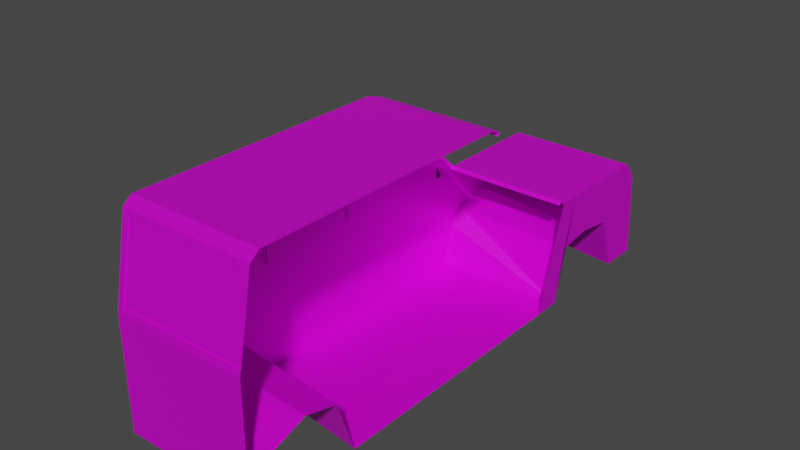 # Source: car.blend  (saved by Blender 2.93.21; exported with 4.5.12 LTS)
import bpy
from mathutils import Matrix  # noqa: F401  (used for matrix-valued properties, if any)

bpy.ops.wm.read_factory_settings(use_empty=True)
scene = bpy.context.scene
scene.name = 'Scene'

# ---- collections
col_collection = bpy.data.collections.new('Collection'); scene.collection.children.link(col_collection)

# ---- images (referenced by path relative to the original .blend; pixels are not part of the script)
import os
ASSET_DIR = os.environ.get("B2B_ASSET_DIR", "")  # directory of the original .blend (textures are referenced by path, not embedded)
HERE = os.path.dirname(os.path.abspath(__file__))  # packed textures are extracted next to this script under _unpacked/

def load_image(name, relpath, width, height, colorspace="sRGB"):
    """Load a texture the original file referenced (path relative to the .blend, or extracted next to this script)."""
    p = next((c for c in (os.path.join(HERE, relpath), os.path.join(ASSET_DIR, relpath)) if relpath and os.path.exists(c)), "")
    if p:
        img = bpy.data.images.load(p, check_existing=True)
        img.name = name
    else:  # same state as the original file: an image datablock whose file is absent (Cycles renders it pink)
        img = bpy.data.images.new(name, width, height)
        img.source = "FILE"
        img.filepath = "//" + (relpath or name)
    img.colorspace_settings.name = colorspace
    return img
img_car_top_png = load_image('car top.png', 'uv maps/car top.png', 1024, 1024, 'sRGB')

# ---- materials (node trees are filled in below, after node groups)
mat_material = bpy.data.materials.new('Material')
mat_material.use_backface_culling = True
mat_material.use_transparent_shadow = False
mat_material.diffuse_color = (0.2598, 0.2273, 0.2414, 1.0)
mat_material_001 = bpy.data.materials.new('Material.001')
mat_material_001.use_transparent_shadow = False

# ---- material node trees
mat_material.use_nodes = True; mat_material.node_tree.nodes.clear()
_N = mat_material.node_tree.nodes; _L = mat_material.node_tree.links
n0 = _N.new('ShaderNodeBsdfPrincipled'); n0.name = 'Principled BSDF'; n0.location = (10, 300)
n0.distribution = 'GGX'
n0.subsurface_method = 'BURLEY'
n0.inputs[1].default_value = 0.4265
n0.inputs[3].default_value = 1.45
n0.inputs[27].default_value = (0.0, 0.0, 0.0, 1.0)
n0.inputs[28].default_value = 1.0
n1 = _N.new('ShaderNodeOutputMaterial'); n1.name = 'Material Output'; n1.location = (300, 300)
n2 = _N.new('ShaderNodeTexImage'); n2.name = 'Image Texture'; n2.location = (-280, 280)
n2.image = img_car_top_png
_L.new(n0.outputs[0], n1.inputs[0])
_L.new(n2.outputs[0], n0.inputs[0])
n1.is_active_output = True
mat_material_001.use_nodes = True; mat_material_001.node_tree.nodes.clear()
_N = mat_material_001.node_tree.nodes; _L = mat_material_001.node_tree.links
n0 = _N.new('ShaderNodeBsdfPrincipled'); n0.name = 'Principled BSDF'; n0.location = (10, 300)
n0.distribution = 'GGX'
n0.subsurface_method = 'BURLEY'
n0.inputs[0].default_value = (0.003353, 0.003357, 0.004216, 1.0)
n0.inputs[1].default_value = 0.6324
n0.inputs[2].default_value = 0.1985
n0.inputs[3].default_value = 1.45
n0.inputs[27].default_value = (0.0, 0.0, 0.0, 1.0)
n0.inputs[28].default_value = 1.0
n1 = _N.new('ShaderNodeOutputMaterial'); n1.name = 'Material Output'; n1.location = (300, 300)
_L.new(n0.outputs[0], n1.inputs[0])
n1.is_active_output = True

# ---- world
world_world = bpy.data.worlds.new('World'); scene.world = world_world
world_world.use_nodes = True; world_world.node_tree.nodes.clear()
_N = world_world.node_tree.nodes; _L = world_world.node_tree.links
n0 = _N.new('ShaderNodeOutputWorld'); n0.name = 'World Output'; n0.location = (300, 300)
n1 = _N.new('ShaderNodeBackground'); n1.name = 'Background'; n1.location = (10, 300)
n1.inputs[0].default_value = (0.05088, 0.05088, 0.05088, 1.0)
_L.new(n1.outputs[0], n0.inputs[0])
n0.is_active_output = True
world_world.color = (0.05088, 0.05088, 0.05088)
world_world.use_sun_shadow = False
world_world.sun_shadow_jitter_overblur = 0.0

# ---- meshes
me_cube_003 = bpy.data.meshes.new('Cube.003')
me_cube_003.from_pydata([(-1.0, -0.576, -1.0), (-1.0, -2.57, 5.837), (-1.0, 4.471, -1.0), (-0.9719, 7.064, 5.722), (3.165, 0.1226, -1.0), (3.165, -2.57, 5.837), (3.165, 10.59, 2.198), (3.014, 7.064, 5.722), (3.165, 2.954, 5.837), (-1.0, 2.954, 5.837), (-0.9719, 11.45, 2.459), (-1.0, 10.25, -1.0), (3.165, 10.85, 2.17), (3.014, 11.45, 2.459), (-1.0, 12.5, 2.344), (-1.0, 11.42, -1.0), (3.165, 11.19, -1.0), (3.165, 12.16, 2.344), (-1.0, 14.76, 2.344), (-1.0, 11.91, 0.757), (3.165, 12.26, 0.7716), (3.165, 14.76, 2.344), (-1.0, 15.68, 2.344), (-1.0, 14.93, 0.7424), (3.165, 15.35, 0.6406), (3.165, 15.68, 2.344), (-1.0, 16.47, 2.344), (-1.0, 15.67, -1.0), (3.165, 16.4, -1.0), (3.165, 16.47, 2.344), (-1.0, 17.05, 1.806), (-1.0, 17.29, -1.0), (3.165, 17.29, -1.0), (3.165, 17.05, 1.806), (-1.0, 6.508, 5.837), (3.165, 10.59, 2.588), (-1.0, 11.6, 2.344), (3.165, 10.97, 2.29), (-0.9719, 6.98, 5.609), (3.014, 6.98, 5.609), (-0.9719, 11.36, 2.346), (3.014, 11.36, 2.346), (-1.0, -1.348, 0.6887), (-1.0, -2.999, 5.837), (3.165, -2.999, 5.837), (3.165, -0.8246, 0.6887), (-1.0, -2.74, 0.9779), (-1.0, -3.525, 5.837), (3.165, -3.525, 5.837), (3.165, -2.376, 0.9779), (-1.0, -4.167, 0.5951), (-1.0, -4.167, 5.837), (3.165, -4.167, 5.837), (3.165, -4.167, 0.5951), (-1.0, -4.657, -1.0), (-1.0, -4.546, 5.612), (3.165, -4.546, 5.612), (3.165, -4.657, -1.0), (-1.0, -5.195, -0.4456), (-1.0, -5.195, 3.019), (3.165, -5.195, 3.019), (3.165, -5.195, -0.4456), (3.165, 6.508, 5.837), (3.165, 4.471, -1.0), (3.165, 11.6, 2.344), (3.165, 10.36, -1.0), (3.632, 10.59, 3.13), (3.297, 10.53, 2.297), (3.532, 10.97, 2.933), (3.532, 10.85, 2.17), (4.384, 10.59, 3.13), (4.384, 10.59, 2.298), (4.484, 10.97, 2.933), (4.484, 10.85, 2.17), (3.165, 9.969, 2.481), (3.165, 9.969, 2.727), (3.165, 7.11, 5.194), (3.165, 5.17, 2.417), (3.165, 5.119, 5.26), (3.165, 5.031, 5.265), (3.086, 9.969, 2.727), (3.086, 9.969, 2.481), (3.086, 5.17, 2.417), (3.086, 7.11, 5.194), (3.086, 5.008, 5.247), (3.165, 4.972, 2.372), (3.165, 4.76, 5.229), (3.165, 0.9489, 5.128), (3.165, 1.008, 2.319), (3.102, 4.76, 5.229), (3.102, 4.972, 2.372), (3.102, 1.008, 2.319), (3.102, 0.9489, 5.128), (3.165, 5.021, 2.267), (2.956, -4.596, 5.41), (-0.9885, -4.596, 5.41), (-0.9885, -5.145, 3.221), (2.956, -5.145, 3.221), (-0.9885, -4.596, 5.41), (-0.9885, -5.145, 3.221), (2.956, -4.576, 5.405), (-0.9885, -4.576, 5.405), (2.956, -5.124, 3.216), (-0.9885, -5.124, 3.216), (3.165, 13.81, 1.048), (-1.0, 13.4, 0.9194), (3.592, 10.59, 3.231), (3.592, 10.59, 2.198), (4.484, 10.59, 3.231), (4.484, 10.59, 2.198), (3.186, 10.59, 2.241), (3.389, 10.59, 2.885), (3.165, 15.89, 0.2187), (3.165, 11.72, 0.2622), (3.165, 11.46, 0.6719), (1.503, 17.2, 0.8372), (1.503, 17.14, 1.51), (2.883, 17.14, 1.51), (2.883, 17.2, 0.8372), (1.503, 17.08, 1.507), (1.503, 17.14, 0.8342), (2.883, 17.14, 0.8342), (2.883, 17.08, 1.507), (3.165, -0.04961, -0.1557)], [], [(87, 88, 91, 92), (5, 1, 43, 44), (2, 63, 4, 0), (62, 34, 9, 1, 5, 8), (36, 64, 17, 14), (6, 12, 69, 107), (63, 2, 11, 65), (17, 114, 16, 113, 20, 21), (11, 36, 14, 15), (64, 65, 16, 114, 17), (65, 11, 15, 16), (20, 19, 105, 23, 24, 104), (16, 15, 19, 20, 113), (14, 17, 21, 18), (15, 14, 18, 19), (22, 25, 29, 26), (18, 21, 25, 22), (19, 18, 22, 23, 105), (21, 20, 104, 24, 25), (29, 28, 32, 33), (23, 22, 26, 27), (25, 24, 112, 28, 29), (24, 23, 27, 28, 112), (116, 117, 122, 119), (28, 27, 31, 32), (26, 29, 33, 30), (27, 26, 30, 31), (7, 3, 34, 62), (10, 13, 64, 36), (13, 7, 62, 64), (13, 10, 40, 41), (7, 13, 41, 39), (3, 7, 39, 38), (44, 43, 47, 48), (123, 5, 44, 45), (0, 4, 123, 45, 42), (49, 48, 52, 53), (45, 44, 48, 49), (42, 45, 49, 46), (50, 53, 57, 54), (46, 49, 53, 50), (48, 47, 51, 52), (96, 97, 102, 103), (52, 51, 55, 56), (53, 52, 56, 57), (57, 56, 60, 61), (54, 57, 61, 58), (78, 77, 82, 84), (37, 12, 65, 64), (35, 37, 64, 62), (12, 6, 63, 65), (68, 106, 108, 72), (12, 37, 68, 69), (37, 35, 106, 68), (35, 6, 107, 110, 111, 106), (108, 109, 73, 72), (107, 69, 73, 109), (69, 68, 72, 73), (6, 35, 75, 74), (35, 62, 76, 75), (62, 79, 93, 63, 77, 78, 76), (63, 6, 74, 77), (81, 80, 83, 84, 82), (77, 74, 81, 82), (76, 78, 84, 83), (75, 76, 83, 80), (74, 75, 80, 81), (63, 93, 79, 86, 85), (79, 62, 86), (62, 8, 86), (8, 5, 87, 86), (5, 123, 4, 88, 87), (4, 63, 85, 88), (90, 89, 92, 91), (85, 86, 89, 90), (86, 87, 92, 89), (88, 85, 90, 91), (61, 60, 59, 58), (56, 55, 95, 94), (59, 60, 97, 96), (60, 56, 94, 97), (95, 96, 99, 98), (100, 101, 103, 102), (97, 94, 100, 102), (94, 95, 101, 100), (67, 66, 106, 111, 110, 107), (70, 71, 109, 108), (66, 70, 108, 106), (71, 67, 107, 109), (31, 30, 116, 115), (30, 33, 117, 116), (33, 32, 118, 117), (32, 31, 115, 118), (120, 119, 122, 121), (115, 116, 119, 120), (117, 118, 121, 122), (118, 115, 120, 121)])
_uv = me_cube_003.uv_layers.new(name='UVMap')
_uv.uv.foreach_set('vector', [0.613, 0.7411, 0.3857, 0.7354, 0.3857, 0.7354, 0.613, 0.7411, 0.4892, 6.999e-05, 0.4892, 0.9999, 0.3862, 0.9999, 0.3862, 6.994e-05, 0.125, 0.5, 0.375, 0.5, 0.375, 0.75, 0.125, 0.75, 0.3676, 0.5, 0.6176, 0.5, 0.6176, 0.625, 0.6176, 0.75, 0.3676, 0.75, 0.3676, 0.625, 8.437e-05, 0.0331, 0.7429, 0.01399, 0.7356, 0.1867, 8.437e-05, 0.1867, 0.4641, 0.5, 0.4701, 0.5, 0.4701, 0.5, 0.4641, 0.5, 0.375, 0.5, 0.125, 0.5, 0.125, 0.5, 0.375, 0.5, 0.6203, 0.4945, 0.5987, 0.4205, 0.5772, 0.3464, 0.5935, 0.3857, 0.6097, 0.4249, 0.7201, 0.4945, 0.375, 0.25, 0.625, 0.25, 0.625, 0.25, 0.375, 0.25, 0.5555, 0.4945, 0.5003, 0.3464, 0.5522, 0.3464, 0.5738, 0.4205, 0.5953, 0.4945, 0.375, 0.5, 0.125, 0.5, 0.125, 0.5, 0.375, 0.5, 0.5135, 0.7773, 0.329, 0.7616, 0.329, 0.8275, 0.329, 0.8955, 0.5135, 0.9141, 0.5135, 0.8457, 0.375, 0.5, 0.125, 0.5, 0.125, 0.5, 0.375, 0.5, 0.375, 0.5, 8.437e-05, 0.1867, 0.7356, 0.1867, 0.7312, 0.5722, 8.437e-05, 0.5722, 0.375, 0.25, 0.625, 0.25, 0.625, 0.25, 0.375, 0.25, 8.437e-05, 0.7302, 0.7356, 0.7302, 0.7327, 0.8651, 8.437e-05, 0.8651, 8.437e-05, 0.5722, 0.7009, 0.5722, 0.7053, 0.7302, 8.437e-05, 0.7302, 0.375, 0.25, 0.625, 0.25, 0.625, 0.25, 0.375, 0.25, 0.375, 0.25, 0.6026, 0.4945, 0.4922, 0.4249, 0.5606, 0.4372, 0.629, 0.4191, 0.6435, 0.4945, 0.5285, 0.4945, 0.5216, 0.3464, 0.5649, 0.3464, 0.5541, 0.4707, 0.375, 0.25, 0.625, 0.25, 0.625, 0.25, 0.375, 0.25, 0.6596, 0.4945, 0.6452, 0.4191, 0.6664, 0.3828, 0.6876, 0.3464, 0.6946, 0.4945, 0.5135, 0.4191, 0.329, 0.4236, 0.329, 0.3464, 0.5135, 0.3464, 0.5135, 0.3828, 0.5573, 0.2958, 0.5573, 0.4542, 0.5573, 0.4542, 0.5573, 0.2958, 0.375, 0.5, 0.125, 0.5, 0.125, 0.5, 0.375, 0.5, 8.437e-05, 0.8651, 0.7012, 0.8651, 0.7012, 0.9999, 8.437e-05, 0.9999, 0.375, 0.25, 0.625, 0.25, 0.625, 0.25, 0.375, 0.25, 3.692e-05, 0.9638, 3.703e-05, 0.006772, 0.1364, 3.692e-05, 0.1364, 1.0, 0.00488, 8.437e-05, 0.6397, 8.458e-05, 0.6963, 0.01399, 8.437e-05, 0.0331, 0.5068, 0.7412, 0.5068, 0.5469, 0.5135, 0.5223, 0.5135, 0.748, 1.878e-05, 1.0, 1.932e-05, 1.878e-05, 0.03531, 1.884e-05, 0.03531, 1.0, 0.6482, 0.5, 0.6482, 0.5, 0.6482, 0.5, 0.6482, 0.5, 0.03531, 1.883e-05, 0.03531, 1.0, 1.926e-05, 1.0, 1.878e-05, 1.878e-05, 0.3862, 6.994e-05, 0.3862, 0.9999, 0.26, 0.9999, 0.26, 7.005e-05, 0.1799, 0.4978, 0.1203, 0.6493, 0.1012, 0.6493, 0.1976, 0.4212, 0.329, 0.3464, 0.5135, 0.3464, 0.5135, 0.3838, 0.5135, 0.4212, 0.329, 0.4212, 0.1288, 0.434, 0.07796, 0.6493, 0.04953, 0.6493, 0.04953, 0.4171, 0.1976, 0.4212, 0.1012, 0.6493, 0.07796, 0.6493, 0.1288, 0.434, 0.329, 0.1744, 0.5135, 0.1976, 0.5135, 0.1288, 0.329, 0.1127, 0.125, 0.75, 0.375, 0.75, 0.375, 0.75, 0.125, 0.75, 0.125, 0.75, 0.375, 0.75, 0.375, 0.75, 0.125, 0.75, 0.26, 7.005e-05, 0.26, 0.9999, 0.1059, 0.9999, 0.1059, 6.999e-05, 0.8625, 0.75, 0.6375, 0.75, 0.6375, 0.75, 0.8625, 0.75, 0.1059, 6.999e-05, 0.1059, 0.9999, 6.994e-05, 0.9999, 6.994e-05, 6.994e-05, 0.04953, 0.4171, 0.04953, 0.6493, 0.03274, 0.6393, 0.02781, 0.3464, 0.02781, 0.3464, 0.03274, 0.6393, 0.003985, 0.5244, 0.003985, 0.371, 0.125, 0.75, 0.375, 0.75, 0.375, 0.75, 0.125, 0.75, 0.4996, 0.5, 0.4215, 0.5, 0.4215, 0.5, 0.4996, 0.5, 0.6436, 0.254, 0.6383, 0.2487, 0.6165, 0.1083, 0.6716, 0.2564, 0.6796, 0.5347, 0.6965, 0.5215, 0.7245, 0.5239, 0.4988, 0.6787, 0.7148, 0.4868, 0.7031, 0.4881, 0.4321, 0.3464, 0.6929, 0.3464, 0.5238, 0.5, 0.5321, 0.5, 0.5321, 0.5, 0.5238, 0.5, 0.5135, 0.4868, 0.5135, 0.4921, 0.5297, 0.5206, 0.5297, 0.4868, 0.5238, 0.5, 0.5321, 0.5, 0.5321, 0.5, 0.5238, 0.5, 0.5321, 0.5, 0.4641, 0.5, 0.4641, 0.5, 0.4981, 0.5, 0.5151, 0.5, 0.5321, 0.5, 0.7031, 0.5338, 0.7031, 0.4881, 0.7148, 0.4868, 0.72, 0.5206, 0.4641, 0.5, 0.4701, 0.5, 0.4701, 0.5, 0.4641, 0.5, 0.4701, 0.5, 0.5238, 0.5, 0.5238, 0.5, 0.4701, 0.5, 0.7031, 0.4881, 0.7031, 0.5053, 0.6756, 0.5115, 0.6756, 0.5006, 0.7031, 0.5053, 0.5223, 0.6493, 0.549, 0.6208, 0.6756, 0.5115, 0.5223, 0.6493, 0.4569, 0.6239, 0.4565, 0.4911, 0.4321, 0.3464, 0.4631, 0.4978, 0.4608, 0.6237, 0.549, 0.6208, 0.4321, 0.3464, 0.7031, 0.4881, 0.6756, 0.5006, 0.4631, 0.4978, 0.9857, 0.8357, 0.9857, 0.8466, 0.8591, 0.9559, 0.766, 0.9582, 0.7732, 0.8329, 0.4215, 0.5, 0.5052, 0.5, 0.5052, 0.5, 0.4215, 0.5, 0.5135, 0.549, 0.5135, 0.4608, 0.51, 0.4559, 0.51, 0.549, 0.4914, 0.5, 0.5776, 0.5, 0.5776, 0.5, 0.4914, 0.5, 0.5052, 0.5, 0.4914, 0.5, 0.4914, 0.5, 0.5052, 0.5, 0.4321, 0.3464, 0.4565, 0.4911, 0.4569, 0.6239, 0.4449, 0.6223, 0.4543, 0.4958, 0.4569, 0.6239, 0.5223, 0.6493, 0.4449, 0.6223, 0.5223, 0.6493, 0.3649, 0.6493, 0.4449, 0.6223, 0.3649, 0.6493, 0.1203, 0.6493, 0.2761, 0.6179, 0.4449, 0.6223, 0.1203, 0.6493, 0.1799, 0.4978, 0.2395, 0.3464, 0.2787, 0.4934, 0.2761, 0.6179, 0.2395, 0.3464, 0.4321, 0.3464, 0.4543, 0.4958, 0.2787, 0.4934, 0.9482, 0.7897, 0.9388, 0.9163, 0.77, 0.9118, 0.7726, 0.7874, 0.383, 0.5163, 0.5832, 0.5911, 0.5832, 0.5911, 0.383, 0.5163, 0.5967, 0.603, 0.613, 0.7411, 0.613, 0.7411, 0.5967, 0.603, 0.3857, 0.7354, 0.383, 0.5163, 0.383, 0.5163, 0.3857, 0.7354, 0.5919, 0.4357, 0.6418, 0.4357, 0.6418, 0.4951, 0.5919, 0.4951, 4.531e-05, 1.0, 4.474e-05, 4.474e-05, 0.05009, 0.0028, 0.05009, 0.9499, 0.05018, 1.0, 0.05018, 4.474e-05, 0.1002, 0.05009, 0.1002, 0.9972, 0.625, 0.75, 0.625, 0.75, 0.6375, 0.75, 0.6375, 0.75, 0.8625, 0.75, 0.8625, 0.75, 0.8625, 0.75, 0.8625, 0.75, 0.7529, 0.7811, 0.9641, 0.7811, 0.9641, 0.9632, 0.7529, 0.9666, 0.6375, 0.75, 0.6375, 0.75, 0.6375, 0.75, 0.6375, 0.75, 0.6375, 0.75, 0.8625, 0.75, 0.8625, 0.75, 0.6375, 0.75, 0.4707, 0.5, 0.5255, 0.5, 0.5321, 0.5, 0.5151, 0.5, 0.4981, 0.5, 0.4641, 0.5, 0.5255, 0.5, 0.4707, 0.5, 0.4641, 0.5, 0.5321, 0.5, 0.5255, 0.5, 0.5255, 0.5, 0.5321, 0.5, 0.5321, 0.5, 0.4707, 0.5, 0.4707, 0.5, 0.4641, 0.5, 0.4641, 0.5, 0.375, 0.25, 0.625, 0.25, 0.5573, 0.2958, 0.4427, 0.2958, 0.625, 0.25, 0.625, 0.5, 0.5573, 0.4542, 0.5573, 0.2958, 0.625, 0.5, 0.375, 0.5, 0.4427, 0.4542, 0.5573, 0.4542, 0.375, 0.5, 0.375, 0.25, 0.4427, 0.2958, 0.4427, 0.4542, 0.8162, 0.3319, 0.8651, 0.3319, 0.8651, 0.3994, 0.8162, 0.3994, 0.4427, 0.2958, 0.5573, 0.2958, 0.5573, 0.2958, 0.4427, 0.2958, 0.5573, 0.4542, 0.4427, 0.4542, 0.4427, 0.4542, 0.5573, 0.4542, 0.4427, 0.4542, 0.4427, 0.2958, 0.4427, 0.2958, 0.4427, 0.4542])
_ca = me_cube_003.color_attributes.new('Col', 'BYTE_COLOR', 'CORNER')
_ca.data.foreach_set('color', [1.0, 1.0, 1.0, 1.0, 1.0, 1.0, 1.0, 1.0, 1.0, 1.0, 1.0, 1.0, 1.0, 1.0, 1.0, 1.0, 1.0, 1.0, 1.0, 1.0, 1.0, 1.0, 1.0, 1.0, 1.0, 1.0, 1.0, 1.0, 1.0, 1.0, 1.0, 1.0, 1.0, 1.0, 1.0, 1.0, 1.0, 1.0, 1.0, 1.0, 1.0, 1.0, 1.0, 1.0, 1.0, 1.0, 1.0, 1.0, 1.0, 1.0, 1.0, 1.0, 1.0, 1.0, 1.0, 1.0, 1.0, 1.0, 1.0, 1.0, 1.0, 1.0, 1.0, 1.0, 1.0, 1.0, 1.0, 1.0, 1.0, 1.0, 1.0, 1.0, 1.0, 1.0, 1.0, 1.0, 1.0, 1.0, 1.0, 1.0, 1.0, 1.0, 1.0, 1.0, 1.0, 1.0, 1.0, 1.0, 1.0, 1.0, 1.0, 1.0, 1.0, 1.0, 1.0, 1.0, 1.0, 1.0, 1.0, 1.0, 1.0, 1.0, 1.0, 1.0, 1.0, 1.0, 1.0, 1.0, 1.0, 1.0, 1.0, 1.0, 1.0, 1.0, 1.0, 1.0, 1.0, 1.0, 1.0, 1.0, 1.0, 1.0, 1.0, 1.0, 1.0, 1.0, 1.0, 1.0, 1.0, 1.0, 1.0, 1.0, 1.0, 1.0, 1.0, 1.0, 1.0, 1.0, 1.0, 1.0, 1.0, 1.0, 1.0, 1.0, 1.0, 1.0, 1.0, 1.0, 1.0, 1.0, 1.0, 1.0, 1.0, 1.0, 1.0, 1.0, 1.0, 1.0, 1.0, 1.0, 1.0, 1.0, 1.0, 1.0, 1.0, 1.0, 1.0, 1.0, 1.0, 1.0, 1.0, 1.0, 1.0, 1.0, 1.0, 1.0, 1.0, 1.0, 1.0, 1.0, 1.0, 1.0, 1.0, 1.0, 1.0, 1.0, 1.0, 1.0, 1.0, 1.0, 1.0, 1.0, 1.0, 1.0, 1.0, 1.0, 1.0, 1.0, 1.0, 1.0, 1.0, 1.0, 1.0, 1.0, 1.0, 1.0, 1.0, 1.0, 1.0, 1.0, 1.0, 1.0, 1.0, 1.0, 1.0, 1.0, 1.0, 1.0, 1.0, 1.0, 1.0, 1.0, 1.0, 1.0, 1.0, 1.0, 1.0, 1.0, 1.0, 1.0, 1.0, 1.0, 1.0, 1.0, 1.0, 1.0, 1.0, 1.0, 1.0, 1.0, 1.0, 1.0, 1.0, 1.0, 1.0, 1.0, 1.0, 1.0, 1.0, 1.0, 1.0, 1.0, 1.0, 1.0, 1.0, 1.0, 1.0, 1.0, 1.0, 1.0, 1.0, 1.0, 1.0, 1.0, 1.0, 1.0, 1.0, 1.0, 1.0, 1.0, 1.0, 1.0, 1.0, 1.0, 1.0, 1.0, 1.0, 1.0, 1.0, 1.0, 1.0, 1.0, 1.0, 1.0, 1.0, 1.0, 1.0, 1.0, 1.0, 1.0, 1.0, 1.0, 1.0, 1.0, 1.0, 1.0, 1.0, 1.0, 1.0, 1.0, 1.0, 1.0, 1.0, 1.0, 1.0, 1.0, 1.0, 1.0, 1.0, 1.0, 1.0, 1.0, 1.0, 1.0, 1.0, 1.0, 1.0, 1.0, 1.0, 1.0, 1.0, 1.0, 1.0, 1.0, 1.0, 1.0, 1.0, 1.0, 1.0, 1.0, 1.0, 1.0, 1.0, 1.0, 1.0, 1.0, 1.0, 1.0, 1.0, 1.0, 1.0, 1.0, 1.0, 1.0, 1.0, 1.0, 1.0, 1.0, 1.0, 1.0, 1.0, 1.0, 1.0, 1.0, 1.0, 1.0, 1.0, 1.0, 1.0, 1.0, 1.0, 1.0, 1.0, 1.0, 1.0, 1.0, 1.0, 1.0, 1.0, 1.0, 1.0, 1.0, 1.0, 1.0, 1.0, 1.0, 1.0, 1.0, 1.0, 1.0, 1.0, 1.0, 1.0, 1.0, 1.0, 1.0, 1.0, 1.0, 1.0, 1.0, 1.0, 1.0, 1.0, 1.0, 1.0, 1.0, 1.0, 1.0, 1.0, 1.0, 1.0, 1.0, 1.0, 1.0, 1.0, 1.0, 1.0, 1.0, 1.0, 1.0, 1.0, 1.0, 1.0, 1.0, 1.0, 1.0, 1.0, 1.0, 1.0, 1.0, 1.0, 1.0, 1.0, 1.0, 1.0, 1.0, 1.0, 1.0, 1.0, 1.0, 1.0, 1.0, 1.0, 1.0, 1.0, 1.0, 1.0, 1.0, 1.0, 1.0, 1.0, 1.0, 1.0, 1.0, 1.0, 1.0, 1.0, 1.0, 1.0, 1.0, 1.0, 1.0, 1.0, 1.0, 1.0, 1.0, 1.0, 1.0, 1.0, 1.0, 1.0, 1.0, 1.0, 1.0, 1.0, 1.0, 1.0, 1.0, 1.0, 1.0, 1.0, 1.0, 1.0, 1.0, 1.0, 1.0, 1.0, 1.0, 1.0, 1.0, 1.0, 1.0, 1.0, 1.0, 1.0, 1.0, 1.0, 1.0, 1.0, 1.0, 1.0, 1.0, 1.0, 1.0, 1.0, 1.0, 1.0, 1.0, 1.0, 1.0, 1.0, 1.0, 1.0, 1.0, 1.0, 1.0, 1.0, 1.0, 1.0, 1.0, 1.0, 1.0, 1.0, 1.0, 1.0, 1.0, 1.0, 1.0, 1.0, 1.0, 1.0, 1.0, 1.0, 1.0, 1.0, 1.0, 1.0, 1.0, 1.0, 1.0, 1.0, 1.0, 1.0, 1.0, 1.0, 1.0, 1.0, 1.0, 1.0, 1.0, 1.0, 1.0, 1.0, 1.0, 1.0, 1.0, 1.0, 1.0, 1.0, 1.0, 1.0, 1.0, 1.0, 1.0, 1.0, 1.0, 1.0, 1.0, 1.0, 1.0, 1.0, 1.0, 1.0, 1.0, 1.0, 1.0, 1.0, 1.0, 1.0, 1.0, 1.0, 1.0, 1.0, 1.0, 1.0, 1.0, 1.0, 1.0, 1.0, 1.0, 1.0, 1.0, 1.0, 1.0, 1.0, 1.0, 1.0, 1.0, 1.0, 1.0, 1.0, 1.0, 1.0, 1.0, 1.0, 1.0, 1.0, 1.0, 1.0, 1.0, 1.0, 1.0, 1.0, 1.0, 1.0, 1.0, 1.0, 1.0, 1.0, 1.0, 1.0, 1.0, 1.0, 1.0, 1.0, 1.0, 1.0, 1.0, 1.0, 1.0, 1.0, 1.0, 1.0, 1.0, 1.0, 1.0, 1.0, 1.0, 1.0, 1.0, 1.0, 1.0, 1.0, 1.0, 1.0, 1.0, 1.0, 1.0, 1.0, 1.0, 1.0, 1.0, 1.0, 1.0, 1.0, 1.0, 1.0, 1.0, 1.0, 1.0, 1.0, 1.0, 1.0, 1.0, 1.0, 1.0, 1.0, 1.0, 1.0, 1.0, 1.0, 1.0, 1.0, 1.0, 1.0, 1.0, 1.0, 1.0, 1.0, 1.0, 1.0, 1.0, 1.0, 1.0, 1.0, 1.0, 1.0, 1.0, 1.0, 1.0, 1.0, 1.0, 1.0, 1.0, 1.0, 1.0, 1.0, 1.0, 1.0, 1.0, 1.0, 1.0, 1.0, 1.0, 1.0, 1.0, 1.0, 1.0, 1.0, 1.0, 1.0, 1.0, 1.0, 1.0, 1.0, 1.0, 1.0, 1.0, 1.0, 1.0, 1.0, 1.0, 1.0, 1.0, 1.0, 1.0, 1.0, 1.0, 1.0, 1.0, 1.0, 1.0, 1.0, 1.0, 1.0, 1.0, 1.0, 1.0, 1.0, 1.0, 1.0, 1.0, 1.0, 1.0, 1.0, 1.0, 1.0, 1.0, 1.0, 1.0, 1.0, 1.0, 1.0, 1.0, 1.0, 1.0, 1.0, 1.0, 1.0, 1.0, 1.0, 1.0, 1.0, 1.0, 1.0, 1.0, 1.0, 1.0, 1.0, 1.0, 1.0, 1.0, 1.0, 1.0, 1.0, 1.0, 1.0, 1.0, 1.0, 1.0, 1.0, 1.0, 1.0, 1.0, 1.0, 1.0, 1.0, 1.0, 1.0, 1.0, 1.0, 1.0, 1.0, 1.0, 1.0, 1.0, 1.0, 1.0, 1.0, 1.0, 1.0, 1.0, 1.0, 1.0, 1.0, 1.0, 1.0, 1.0, 1.0, 1.0, 1.0, 1.0, 1.0, 1.0, 1.0, 1.0, 1.0, 1.0, 1.0, 1.0, 1.0, 1.0, 1.0, 1.0, 1.0, 1.0, 1.0, 1.0, 1.0, 1.0, 1.0, 1.0, 1.0, 1.0, 1.0, 1.0, 1.0, 1.0, 1.0, 1.0, 1.0, 1.0, 1.0, 1.0, 1.0, 1.0, 1.0, 1.0, 1.0, 1.0, 1.0, 1.0, 1.0, 1.0, 1.0, 1.0, 1.0, 1.0, 1.0, 1.0, 1.0, 1.0, 1.0, 1.0, 1.0, 1.0, 1.0, 1.0, 1.0, 1.0, 1.0, 1.0, 1.0, 1.0, 1.0, 1.0, 1.0, 1.0, 1.0, 1.0, 1.0, 1.0, 1.0, 1.0, 1.0, 1.0, 1.0, 1.0, 1.0, 1.0, 1.0, 1.0, 1.0, 1.0, 1.0, 1.0, 1.0, 1.0, 1.0, 1.0, 1.0, 1.0, 1.0, 1.0, 1.0, 1.0, 1.0, 1.0, 1.0, 1.0, 1.0, 1.0, 1.0, 1.0, 1.0, 1.0, 1.0, 1.0, 1.0, 1.0, 1.0, 1.0, 1.0, 1.0, 1.0, 1.0, 1.0, 1.0, 1.0, 1.0, 1.0, 1.0, 1.0, 1.0, 1.0, 1.0, 1.0, 1.0, 1.0, 1.0, 1.0, 1.0, 1.0, 1.0, 1.0, 1.0, 1.0, 1.0, 1.0, 1.0, 1.0, 1.0, 1.0, 1.0, 1.0, 1.0, 1.0, 1.0, 1.0, 1.0, 1.0, 1.0, 1.0, 1.0, 1.0, 1.0, 1.0, 1.0, 1.0, 1.0, 1.0, 1.0, 1.0, 1.0, 1.0, 1.0, 1.0, 1.0, 1.0, 1.0, 1.0, 1.0, 1.0, 1.0, 1.0, 1.0, 1.0, 1.0, 1.0, 1.0, 1.0, 1.0, 1.0, 1.0, 1.0, 1.0, 1.0, 1.0, 1.0, 1.0, 1.0, 1.0, 1.0, 1.0, 1.0, 1.0, 1.0, 1.0, 1.0, 1.0, 1.0, 1.0, 1.0, 1.0, 1.0, 1.0, 1.0, 1.0, 1.0, 1.0, 1.0, 1.0, 1.0, 1.0, 1.0, 1.0, 1.0, 1.0, 1.0, 1.0, 1.0, 1.0, 1.0, 1.0, 1.0, 1.0, 1.0, 1.0, 1.0, 1.0, 1.0, 1.0, 1.0, 1.0, 1.0, 1.0, 1.0, 1.0, 1.0, 1.0, 1.0, 1.0, 1.0, 1.0, 1.0, 1.0, 1.0, 1.0, 1.0, 1.0, 1.0, 1.0, 1.0, 1.0, 1.0, 1.0, 1.0, 1.0, 1.0, 1.0, 1.0, 1.0, 1.0, 1.0, 1.0, 1.0, 1.0, 1.0, 1.0, 1.0, 1.0, 1.0, 1.0, 1.0, 1.0, 1.0, 1.0, 1.0, 1.0, 1.0, 1.0, 1.0, 1.0, 1.0, 1.0, 1.0, 1.0, 1.0, 1.0, 1.0, 1.0, 1.0, 1.0, 1.0, 1.0, 1.0, 1.0, 1.0, 1.0, 1.0, 1.0, 1.0, 1.0, 1.0, 1.0, 1.0, 1.0, 1.0, 1.0, 1.0, 1.0, 1.0, 1.0, 1.0, 1.0, 1.0, 1.0, 1.0, 1.0, 1.0, 1.0, 1.0, 1.0, 1.0, 1.0, 1.0, 1.0, 1.0, 1.0, 1.0, 1.0, 1.0, 1.0, 1.0, 1.0, 1.0, 1.0, 1.0, 1.0, 1.0, 1.0, 1.0, 1.0, 1.0, 1.0, 1.0, 1.0, 1.0, 1.0, 1.0, 1.0, 1.0, 1.0, 1.0, 1.0, 1.0, 1.0, 1.0, 1.0, 1.0, 1.0, 1.0, 1.0, 1.0, 1.0, 1.0, 1.0, 1.0, 1.0, 1.0, 1.0, 1.0, 1.0, 1.0, 1.0, 1.0, 1.0, 1.0, 1.0, 1.0, 1.0, 1.0, 1.0, 1.0, 1.0, 1.0, 1.0, 1.0, 1.0, 1.0, 1.0, 1.0, 1.0, 1.0, 1.0, 1.0, 1.0, 1.0, 1.0, 1.0, 1.0, 1.0, 1.0, 1.0, 1.0, 1.0, 1.0, 1.0, 1.0, 1.0, 1.0, 1.0, 1.0, 1.0, 1.0, 1.0, 1.0, 1.0, 1.0, 1.0, 1.0, 1.0, 1.0, 1.0, 1.0, 1.0, 1.0, 1.0, 1.0, 1.0, 1.0, 1.0, 1.0, 1.0, 1.0, 1.0, 1.0, 1.0, 1.0, 1.0, 1.0, 1.0, 1.0, 1.0, 1.0, 1.0, 1.0, 1.0, 1.0, 1.0, 1.0, 1.0, 1.0, 1.0, 1.0, 1.0, 1.0, 1.0, 1.0, 1.0, 1.0, 1.0, 1.0, 1.0, 1.0, 1.0, 1.0, 1.0, 1.0, 1.0, 1.0, 1.0, 1.0, 1.0, 1.0, 1.0, 1.0, 1.0, 1.0, 1.0, 1.0, 1.0, 1.0, 1.0, 1.0, 1.0, 1.0, 1.0, 1.0, 1.0, 1.0, 1.0, 1.0, 1.0, 1.0, 1.0, 1.0, 1.0, 1.0, 1.0, 1.0, 1.0, 1.0, 1.0, 1.0, 1.0, 1.0, 1.0, 1.0, 1.0, 1.0, 1.0, 1.0, 1.0, 1.0, 1.0, 1.0, 1.0, 1.0, 1.0, 1.0, 1.0, 1.0, 1.0, 1.0, 1.0, 1.0, 1.0, 1.0, 1.0, 1.0, 1.0, 1.0, 1.0, 1.0, 1.0, 1.0, 1.0, 1.0, 1.0, 1.0, 1.0, 1.0, 1.0, 1.0, 1.0, 1.0, 1.0, 1.0, 1.0, 1.0, 1.0, 1.0, 1.0, 1.0, 1.0, 1.0, 1.0, 1.0, 1.0, 1.0, 1.0, 1.0, 1.0, 1.0, 1.0, 1.0, 1.0, 1.0, 1.0, 1.0, 1.0, 1.0, 1.0, 1.0, 1.0, 1.0, 1.0, 1.0, 1.0, 1.0, 1.0, 1.0, 1.0, 1.0, 1.0, 1.0, 1.0, 1.0, 1.0, 1.0, 1.0, 1.0, 1.0, 1.0, 1.0, 1.0, 1.0, 1.0, 1.0, 1.0, 1.0, 1.0, 1.0, 1.0, 1.0, 1.0, 1.0, 1.0, 1.0, 1.0, 1.0, 1.0, 1.0, 1.0, 1.0, 1.0, 1.0, 1.0, 1.0, 1.0, 1.0, 1.0, 1.0, 1.0, 1.0, 1.0, 1.0, 1.0, 1.0, 1.0, 1.0, 1.0, 1.0, 1.0, 1.0, 1.0, 1.0, 1.0, 1.0, 1.0, 1.0, 1.0, 1.0, 1.0, 1.0, 1.0, 1.0, 1.0, 1.0, 1.0, 1.0, 1.0, 1.0, 1.0, 1.0, 1.0, 1.0, 1.0, 1.0, 1.0, 1.0, 1.0, 1.0, 1.0, 1.0, 1.0, 1.0, 1.0, 1.0, 1.0, 1.0, 1.0, 1.0, 1.0, 1.0, 1.0, 1.0, 1.0, 1.0, 1.0, 1.0, 1.0, 1.0, 1.0, 1.0, 1.0, 1.0, 1.0, 1.0, 1.0, 1.0, 1.0, 1.0, 1.0, 1.0, 1.0, 1.0, 1.0, 1.0, 1.0, 1.0, 1.0, 1.0, 1.0, 1.0, 1.0, 1.0, 1.0, 1.0, 1.0, 1.0, 1.0, 1.0, 1.0, 1.0, 1.0, 1.0, 1.0, 1.0, 1.0, 1.0, 1.0, 1.0, 1.0, 1.0, 1.0, 1.0, 1.0, 1.0, 1.0, 1.0, 1.0, 1.0, 1.0, 1.0, 1.0, 1.0, 1.0, 1.0, 1.0, 1.0, 1.0, 1.0, 1.0, 1.0, 1.0, 1.0, 1.0, 1.0, 1.0, 1.0, 1.0, 1.0, 1.0, 1.0, 1.0, 1.0, 1.0, 1.0, 1.0, 1.0, 1.0, 1.0, 1.0, 1.0, 1.0, 1.0, 1.0, 1.0, 1.0, 1.0, 1.0, 1.0, 1.0, 1.0, 1.0, 1.0, 1.0, 1.0, 1.0, 1.0, 1.0, 1.0, 1.0, 1.0, 1.0, 1.0, 1.0, 1.0, 1.0, 1.0, 1.0, 1.0, 1.0, 1.0, 1.0, 1.0, 1.0, 1.0, 1.0, 1.0, 1.0, 1.0, 1.0, 1.0, 1.0, 1.0, 1.0, 1.0, 1.0, 1.0, 1.0, 1.0, 1.0, 1.0, 1.0, 1.0, 1.0, 1.0, 1.0, 1.0, 1.0, 1.0, 1.0, 1.0, 1.0, 1.0, 1.0, 1.0, 1.0, 1.0, 1.0, 1.0, 1.0, 1.0])
me_cube_003.materials.append(mat_material)
me_cube_003.use_remesh_fix_poles = True
me_cube_003.use_remesh_preserve_attributes = False
me_cube_003.use_mirror_vertex_groups = False
me_cube_003.update()
me_plane = bpy.data.meshes.new('Plane')
me_plane.from_pydata([(-1.0, -1.0, 0.0), (1.756, -0.9918, 4.335e-08), (-1.0, 1.0, 0.0), (0.8252, 1.0, 0.0)], [], [(0, 1, 3, 2)])
_uv = me_plane.uv_layers.new(name='UVMap')
_uv.uv.foreach_set('vector', [0.0, 0.0, 1.0, 0.5, 1.0, 1.0, 0.0, 1.0])
me_plane.materials.append(mat_material_001)
me_plane.use_remesh_fix_poles = True
me_plane.use_remesh_preserve_attributes = False
me_plane.use_mirror_vertex_groups = False
me_plane.update()

# ---- objects
ob_car = bpy.data.objects.new('car', me_cube_003)
ob_glass = bpy.data.objects.new('glass', me_plane)

# ---- transforms, parenting, visibility, modifiers, constraints
ob_car.location = (-2.098, 0.0, 0.0)
ob_car.scale = (-1.0, 0.7644, 1.0)
ob_car.lineart.crease_threshold = 0.0
ob_glass.location = (-6.073, 8.098, 2.687)
ob_glass.rotation_euler = (1.571, 0.0, 0.0)
ob_glass.scale = (0.4515, 0.4515, 0.4515)
ob_glass.lineart.crease_threshold = 0.0

# ---- collection membership
scene.collection.objects.link(ob_car)
scene.collection.objects.link(ob_glass)

# ---- scene / render settings (as saved in the file)
scene.frame_start = 1; scene.frame_end = 250; scene.frame_set(1)
scene.render.engine = 'BLENDER_EEVEE_NEXT'
scene.cycles.use_denoising = False
scene.cycles.samples = 128
scene.cycles.sampling_pattern = 'TABULATED_SOBOL'
scene.cycles.use_adaptive_sampling = False
scene.cycles.use_light_tree = False
scene.view_settings.view_transform = 'Filmic'
bpy.context.view_layer.update()

# ---- added for rendering (the .blend has no active camera and no usable light): camera, sun
cam_auto = bpy.data.cameras.new('AutoCamera')
cam_auto.lens = 50.0
cam_auto.sensor_width = 36.0
cam_auto.clip_end = 1000.0
ob_auto_camera = bpy.data.objects.new('AutoCamera', cam_auto)
scene.collection.objects.link(ob_auto_camera)
ob_auto_camera.location = (14.0115, -16.7983, 16.6996)
ob_auto_camera.rotation_euler = (1.09748, -7.21219e-08, 0.694738)
scene.camera = ob_auto_camera
light_auto_sun = bpy.data.lights.new('AutoSun', 'SUN')
light_auto_sun.energy = 3.0
light_auto_sun.angle = 0.0523599
ob_auto_sun = bpy.data.objects.new('AutoSun', light_auto_sun)
scene.collection.objects.link(ob_auto_sun)
ob_auto_sun.rotation_euler = (0.872665, 0.174533, 0.523599)
bpy.context.view_layer.update()
